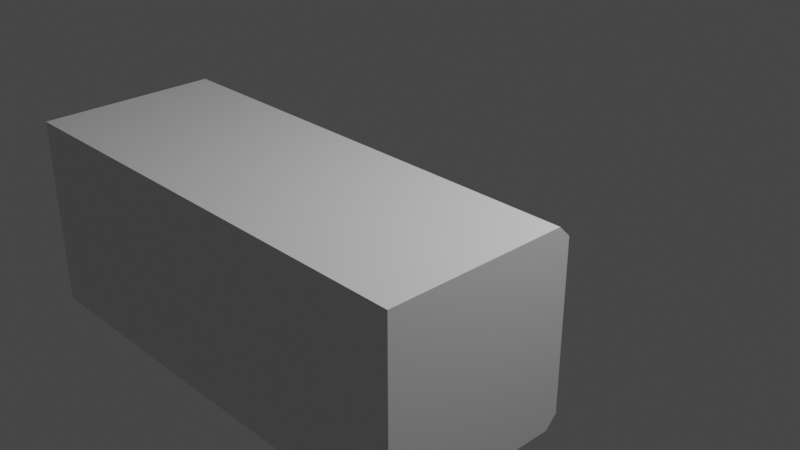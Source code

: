 # Source: Alarm.blend  (saved by Blender 3.6.13; exported with 4.5.12 LTS)
import bpy
from mathutils import Matrix  # noqa: F401  (used for matrix-valued properties, if any)

bpy.ops.wm.read_factory_settings(use_empty=True)
scene = bpy.context.scene
scene.name = 'Scene'

# ---- collections
col_collection = bpy.data.collections.new('Collection'); scene.collection.children.link(col_collection)

# ---- materials (node trees are filled in below, after node groups)
mat_material = bpy.data.materials.new('Material')
mat_material.alpha_threshold = 0.0
mat_material.use_transparent_shadow = False
mat_material.roughness = 0.5
mat_material.line_color = (0.0, 0.0, 0.0, 1.0)

# ---- material node trees
mat_material.use_nodes = True; mat_material.node_tree.nodes.clear()
_N = mat_material.node_tree.nodes; _L = mat_material.node_tree.links
n0 = _N.new('ShaderNodeOutputMaterial'); n0.name = 'Material Output'; n0.location = (300, 300)
n1 = _N.new('ShaderNodeBsdfPrincipled'); n1.name = 'Principled BSDF'; n1.location = (10, 300)
n1.distribution = 'GGX'
n1.subsurface_method = 'RANDOM_WALK_SKIN'
n1.inputs[3].default_value = 1.45
n1.inputs[27].default_value = (0.0, 0.0, 0.0, 1.0)
n1.inputs[28].default_value = 1.0
_L.new(n1.outputs[0], n0.inputs[0])
n0.is_active_output = True

# ---- world
world_world = bpy.data.worlds.new('World'); scene.world = world_world
world_world.use_nodes = True; world_world.node_tree.nodes.clear()
_N = world_world.node_tree.nodes; _L = world_world.node_tree.links
n0 = _N.new('ShaderNodeOutputWorld'); n0.name = 'World Output'; n0.location = (300, 300)
n1 = _N.new('ShaderNodeBackground'); n1.name = 'Background'; n1.location = (10, 300)
n1.inputs[0].default_value = (0.05088, 0.05088, 0.05088, 1.0)
_L.new(n1.outputs[0], n0.inputs[0])
n0.is_active_output = True
world_world.color = (0.05088, 0.05088, 0.05088)
world_world.use_sun_shadow = False
world_world.sun_shadow_jitter_overblur = 0.0

# ---- cameras
cam_camera = bpy.data.cameras.new('Camera')
cam_camera.clip_end = 100.0
cam_camera.ortho_scale = 7.314

# ---- lights
light_light = bpy.data.lights.new('Light', 'POINT')
light_light.transmission_factor = 0.0
light_light.energy = 1000.0
light_light.shadow_soft_size = 0.1
light_light.shadow_maximum_resolution = 0.006
light_light.use_absolute_resolution = True

# ---- meshes
me_cube = bpy.data.meshes.new('Cube')
me_cube.from_pydata([(1.0, -1.0, 1.0), (1.0, -1.0, -1.0), (-1.0, -1.0, 1.0), (-1.0, -1.0, -1.0), (-1.0, 0.0, -1.0), (1.0, 1.0, 0.0), (-1.0, -1.0, 0.0), (1.0, -1.0, 0.0), (-1.0, 1.0, 0.0), (0.0, -1.0, 1.0), (1.0, 0.0, 1.0), (0.0, -1.0, -1.0), (-1.0, 0.0, 1.0), (1.0, 0.0, -1.0), (0.0, 1.0, 0.0), (1.0, 0.0, 0.0), (0.0, 0.0, -1.0), (-1.0, 0.0, 0.0), (0.0, -1.0, 0.0), (0.0, 0.0, 1.0), (-1.0, -0.5, -1.0), (1.0, 1.0, -0.5), (-1.0, -1.0, 0.5), (1.0, -1.0, -0.5), (-1.0, 1.0, -0.5), (-0.5, -1.0, 1.0), (1.0, -0.5, 1.0), (0.5, -1.0, -1.0), (-1.0, 0.5, 1.0), (1.0, 0.5, -1.0), (-1.0, 0.5, -1.0), (1.0, 1.0, 0.5), (-1.0, -1.0, -0.5), (1.0, -1.0, 0.5), (-1.0, 1.0, 0.5), (0.5, -1.0, 1.0), (1.0, 0.5, 1.0), (-0.5, -1.0, -1.0), (-1.0, -0.5, 1.0), (1.0, -0.5, -1.0), (0.5, 1.0, 0.0), (-0.5, 1.0, 0.0), (0.0, 1.0, -0.5), (0.0, 1.0, 0.5), (1.0, -0.5, 0.0), (1.0, 0.5, 0.0), (1.0, 0.0, -0.5), (1.0, 0.0, 0.5), (0.0, -0.5, -1.0), (0.0, 0.5, -1.0), (-0.5, 0.0, -1.0), (0.5, 0.0, -1.0), (-1.0, 0.5, 0.0), (-1.0, -0.5, 0.0), (-1.0, 0.0, -0.5), (-1.0, 0.0, 0.5), (-0.5, -1.0, 0.0), (0.5, -1.0, 0.0), (0.0, -1.0, -0.5), (0.0, -1.0, 0.5), (0.0, -0.5, 1.0), (0.0, 0.5, 1.0), (0.5, 0.0, 1.0), (-0.5, 0.0, 1.0), (-0.5, 0.5, 1.0), (0.5, 0.5, 1.0), (0.5, -0.5, 1.0), (0.5, -1.0, 0.5), (0.5, -1.0, -0.5), (-0.5, -1.0, -0.5), (-1.0, -0.5, 0.5), (-1.0, -0.5, -0.5), (-1.0, 0.5, -0.5), (0.5, 0.5, -1.0), (-0.5, 0.5, -1.0), (-0.5, -0.5, -1.0), (1.0, 0.5, 0.5), (1.0, 0.5, -0.5), (1.0, -0.5, -0.5), (-0.5, 1.0, 0.5), (-0.5, 1.0, -0.5), (0.5, 1.0, -0.5), (0.5, 1.0, 0.5), (1.0, -0.5, 0.5), (0.5, -0.5, -1.0), (-1.0, 0.5, 0.5), (-0.5, -1.0, 0.5), (-0.5, -0.5, 1.0), (-1.0, -0.75, -1.0), (1.0, 1.0, -0.75), (-1.0, -1.0, 0.75), (1.0, -1.0, -0.75), (-1.0, 1.0, -0.75), (-0.75, -1.0, 1.0), (1.0, -0.75, 1.0), (0.75, -1.0, -1.0), (-1.0, 0.75, 1.0), (1.0, 0.75, -1.0), (-1.0, 0.25, -1.0), (1.0, 1.0, 0.25), (-1.0, -1.0, -0.25), (1.0, -1.0, 0.25), (-1.0, 1.0, 0.25), (0.25, -1.0, 1.0), (1.0, 0.25, 1.0), (-0.25, -1.0, -1.0), (-1.0, -0.25, 1.0), (1.0, -0.25, -1.0), (0.75, 1.0, 0.0), (-0.25, 1.0, 0.0), (0.0, 1.0, -0.75), (0.0, 1.0, 0.25), (1.0, -0.75, 0.0), (1.0, 0.25, 0.0), (1.0, 0.0, -0.75), (1.0, 0.0, 0.25), (0.0, -0.75, -1.0), (0.0, 0.25, -1.0), (-0.75, 0.0, -1.0), (0.25, 0.0, -1.0), (-1.0, 0.75, 0.0), (-1.0, -0.25, 0.0), (-1.0, 0.0, -0.75), (-1.0, 0.0, 0.25), (-0.75, -1.0, 0.0), (0.25, -1.0, 0.0), (0.0, -1.0, -0.75), (0.0, -1.0, 0.25), (0.0, -0.75, 1.0), (0.0, 0.25, 1.0), (0.75, 0.0, 1.0), (-0.25, 0.0, 1.0), (-1.0, -0.25, -1.0), (1.0, 1.0, -0.25), (-1.0, -1.0, 0.25), (1.0, -1.0, -0.25), (-1.0, 1.0, -0.25), (-0.25, -1.0, 1.0), (1.0, -0.25, 1.0), (0.25, -1.0, -1.0), (-1.0, 0.25, 1.0), (1.0, 0.25, -1.0), (-1.0, 0.75, -1.0), (1.0, 1.0, 0.75), (-1.0, -1.0, -0.75), (1.0, -1.0, 0.75), (-1.0, 1.0, 0.75), (0.75, -1.0, 1.0), (1.0, 0.75, 1.0), (-0.75, -1.0, -1.0), (-1.0, -0.75, 1.0), (1.0, -0.75, -1.0), (0.25, 1.0, 0.0), (-0.75, 1.0, 0.0), (0.0, 1.0, -0.25), (0.0, 1.0, 0.75), (1.0, -0.25, 0.0), (1.0, 0.75, 0.0), (1.0, 0.0, -0.25), (1.0, 0.0, 0.75), (0.0, -0.25, -1.0), (0.0, 0.75, -1.0), (-0.25, 0.0, -1.0), (0.75, 0.0, -1.0), (-1.0, 0.25, 0.0), (-1.0, -0.75, 0.0), (-1.0, 0.0, -0.25), (-1.0, 0.0, 0.75), (-0.25, -1.0, 0.0), (0.75, -1.0, 0.0), (0.0, -1.0, -0.25), (0.0, -1.0, 0.75), (0.0, -0.25, 1.0), (0.0, 0.75, 1.0), (0.25, 0.0, 1.0), (-0.75, 0.0, 1.0), (-0.5, 0.25, 1.0), (-0.5, 0.75, 1.0), (-0.25, 0.5, 1.0), (-0.75, 0.5, 1.0), (0.5, 0.25, 1.0), (0.5, 0.75, 1.0), (0.75, 0.5, 1.0), (0.25, 0.5, 1.0), (0.5, -0.75, 1.0), (0.5, -0.25, 1.0), (0.75, -0.5, 1.0), (0.25, -0.5, 1.0), (0.25, -1.0, 0.5), (0.75, -1.0, 0.5), (0.5, -1.0, 0.25), (0.5, -1.0, 0.75), (0.25, -1.0, -0.5), (0.75, -1.0, -0.5), (0.5, -1.0, -0.75), (0.5, -1.0, -0.25), (-0.75, -1.0, -0.5), (-0.25, -1.0, -0.5), (-0.5, -1.0, -0.75), (-0.5, -1.0, -0.25), (-1.0, -0.25, 0.5), (-1.0, -0.75, 0.5), (-1.0, -0.5, 0.25), (-1.0, -0.5, 0.75), (-1.0, -0.25, -0.5), (-1.0, -0.75, -0.5), (-1.0, -0.5, -0.75), (-1.0, -0.5, -0.25), (-1.0, 0.75, -0.5), (-1.0, 0.25, -0.5), (-1.0, 0.5, -0.75), (-1.0, 0.5, -0.25), (0.5, 0.25, -1.0), (0.5, 0.75, -1.0), (0.25, 0.5, -1.0), (0.75, 0.5, -1.0), (-0.5, 0.25, -1.0), (-0.5, 0.75, -1.0), (-0.75, 0.5, -1.0), (-0.25, 0.5, -1.0), (-0.5, -0.75, -1.0), (-0.5, -0.25, -1.0), (-0.75, -0.5, -1.0), (-0.25, -0.5, -1.0), (1.0, 0.25, 0.5), (1.0, 0.75, 0.5), (1.0, 0.5, 0.25), (1.0, 0.5, 0.75), (1.0, 0.25, -0.5), (1.0, 0.75, -0.5), (1.0, 0.5, -0.75), (1.0, 0.5, -0.25), (1.0, -0.75, -0.5), (1.0, -0.25, -0.5), (1.0, -0.5, -0.75), (1.0, -0.5, -0.25), (-0.25, 1.0, 0.5), (-0.75, 1.0, 0.5), (-0.5, 1.0, 0.25), (-0.5, 1.0, 0.75), (-0.25, 1.0, -0.5), (-0.75, 1.0, -0.5), (-0.5, 1.0, -0.75), (-0.5, 1.0, -0.25), (0.75, 1.0, -0.5), (0.25, 1.0, -0.5), (0.5, 1.0, -0.75), (0.5, 1.0, -0.25), (0.75, 1.0, 0.5), (0.25, 1.0, 0.5), (0.5, 1.0, 0.25), (0.5, 1.0, 0.75), (1.0, -0.75, 0.5), (1.0, -0.25, 0.5), (1.0, -0.5, 0.25), (1.0, -0.5, 0.75), (0.5, -0.75, -1.0), (0.5, -0.25, -1.0), (0.25, -0.5, -1.0), (0.75, -0.5, -1.0), (-1.0, 0.75, 0.5), (-1.0, 0.25, 0.5), (-1.0, 0.5, 0.25), (-1.0, 0.5, 0.75), (-0.75, -1.0, 0.5), (-0.25, -1.0, 0.5), (-0.5, -1.0, 0.25), (-0.5, -1.0, 0.75), (-0.5, -0.75, 1.0), (-0.5, -0.25, 1.0), (-0.25, -0.5, 1.0), (-0.75, -0.5, 1.0), (-0.75, -0.25, 1.0), (-0.25, -0.25, 1.0), (-0.25, -0.75, 1.0), (-0.25, -1.0, 0.75), (-0.25, -1.0, 0.25), (-0.75, -1.0, 0.25), (-1.0, 0.25, 0.75), (-1.0, 0.25, 0.25), (-1.0, 0.75, 0.25), (0.75, -0.25, -1.0), (0.25, -0.25, -1.0), (0.25, -0.75, -1.0), (1.0, -0.25, 0.75), (1.0, -0.25, 0.25), (1.0, -0.75, 0.25), (0.25, 1.0, 0.75), (0.25, 1.0, 0.25), (0.75, 1.0, 0.25), (0.25, 1.0, -0.25), (0.25, 1.0, -0.75), (0.75, 1.0, -0.75), (-0.75, 1.0, -0.25), (-0.75, 1.0, -0.75), (-0.25, 1.0, -0.75), (-0.75, 1.0, 0.75), (-0.75, 1.0, 0.25), (-0.25, 1.0, 0.25), (1.0, -0.25, -0.25), (1.0, -0.25, -0.75), (1.0, -0.75, -0.75), (1.0, 0.75, -0.25), (1.0, 0.75, -0.75), (1.0, 0.25, -0.75), (1.0, 0.75, 0.75), (1.0, 0.75, 0.25), (1.0, 0.25, 0.25), (-0.25, -0.25, -1.0), (-0.75, -0.25, -1.0), (-0.75, -0.75, -1.0), (-0.25, 0.75, -1.0), (-0.75, 0.75, -1.0), (-0.75, 0.25, -1.0), (0.75, 0.75, -1.0), (0.25, 0.75, -1.0), (0.25, 0.25, -1.0), (-1.0, 0.25, -0.25), (-1.0, 0.25, -0.75), (-1.0, 0.75, -0.75), (-1.0, -0.75, -0.25), (-1.0, -0.75, -0.75), (-1.0, -0.25, -0.75), (-1.0, -0.75, 0.75), (-1.0, -0.75, 0.25), (-1.0, -0.25, 0.25), (-0.25, -1.0, -0.25), (-0.25, -1.0, -0.75), (-0.75, -1.0, -0.75), (0.75, -1.0, -0.25), (0.75, -1.0, -0.75), (0.25, -1.0, -0.75), (0.75, -1.0, 0.75), (0.75, -1.0, 0.25), (0.25, -1.0, 0.25), (0.25, -0.25, 1.0), (0.75, -0.25, 1.0), (0.75, -0.75, 1.0), (0.25, 0.75, 1.0), (0.75, 0.75, 1.0), (0.75, 0.25, 1.0), (-0.75, 0.75, 1.0), (-0.25, 0.75, 1.0), (-0.25, 0.25, 1.0), (-0.75, 0.25, 1.0), (0.25, 0.25, 1.0), (0.25, -0.75, 1.0), (0.25, -1.0, 0.75), (0.25, -1.0, -0.25), (-0.75, -1.0, -0.25), (-1.0, -0.25, 0.75), (-1.0, -0.25, -0.25), (-1.0, 0.75, -0.25), (0.75, 0.25, -1.0), (-0.25, 0.25, -1.0), (-0.25, -0.75, -1.0), (1.0, 0.25, 0.75), (1.0, 0.25, -0.25), (1.0, -0.75, -0.25), (-0.25, 1.0, 0.75), (-0.25, 1.0, -0.25), (0.75, 1.0, -0.25), (0.75, 1.0, 0.75), (1.0, -0.75, 0.75), (0.75, -0.75, -1.0), (-1.0, 0.75, 0.75), (-0.75, -1.0, 0.75), (-0.75, -0.75, 1.0), (-1.0, 0.875, 1.0), (1.0, 1.0, 0.875), (-1.0, 1.0, 0.875), (1.0, 0.875, 1.0), (0.0, 1.0, 0.875), (0.0, 0.875, 1.0), (-0.5, 0.875, 1.0), (0.5, 0.875, 1.0), (-0.5, 1.0, 0.875), (0.5, 1.0, 0.875), (0.375, 1.0, 0.75), (0.125, 1.0, 0.75), (0.25, 1.0, 0.875), (-0.625, 1.0, 0.75), (-0.875, 1.0, 0.75), (-0.75, 1.0, 0.875), (0.0, 1.0, -0.875), (1.0, 1.0, -0.875), (0.25, 0.875, 1.0), (0.375, 0.75, 1.0), (0.125, 0.75, 1.0), (0.75, 0.875, 1.0), (0.875, 0.75, 1.0), (0.625, 0.75, 1.0), (-0.75, 0.875, 1.0), (-0.625, 0.75, 1.0), (-0.875, 0.75, 1.0), (-0.25, 0.875, 1.0), (-0.125, 0.75, 1.0), (-0.375, 0.75, 1.0), (-0.125, 1.0, 0.75), (-0.375, 1.0, 0.75), (-0.25, 1.0, 0.875), (0.875, 1.0, 0.75), (0.625, 1.0, 0.75), (0.75, 1.0, 0.875), (0.625, 1.0, 0.875), (-0.375, 1.0, 0.875), (-0.375, 0.875, 1.0), (-0.125, 0.875, 1.0), (-0.875, 0.875, 1.0), (-0.625, 0.875, 1.0), (0.625, 0.875, 1.0), (0.875, 0.875, 1.0), (0.125, 0.875, 1.0), (0.375, 0.875, 1.0), (1.0, 0.875, -1.0), (-0.875, 1.0, 0.875), (0.125, 1.0, 0.875), (0.375, 1.0, 0.875), (-0.625, 1.0, 0.875), (-0.125, 1.0, 0.875), (0.875, 1.0, 0.875), (-1.0, 1.0, -0.875), (-0.5, 1.0, -0.875), (0.5, 1.0, -0.875), (-1.0, 0.875, -1.0), (0.0, 0.875, -1.0), (0.5, 0.875, -1.0), (-0.5, 0.875, -1.0), (0.375, 1.0, -0.75), (0.125, 1.0, -0.75), (0.25, 1.0, -0.875), (0.875, 1.0, -0.75), (0.625, 1.0, -0.75), (0.75, 1.0, -0.875), (-0.625, 1.0, -0.75), (-0.875, 1.0, -0.75), (-0.75, 1.0, -0.875), (-0.125, 1.0, -0.75), (-0.375, 1.0, -0.75), (-0.25, 1.0, -0.875), (-0.25, 0.875, -1.0), (-0.375, 0.75, -1.0), (-0.125, 0.75, -1.0), (-0.75, 0.875, -1.0), (-0.875, 0.75, -1.0), (-0.625, 0.75, -1.0), (0.75, 0.875, -1.0), (0.625, 0.75, -1.0), (0.875, 0.75, -1.0), (0.25, 0.875, -1.0), (0.125, 0.75, -1.0), (0.375, 0.75, -1.0), (0.375, 0.875, -1.0), (0.125, 0.875, -1.0), (0.875, 0.875, -1.0), (0.625, 0.875, -1.0), (-0.625, 0.875, -1.0), (-0.875, 0.875, -1.0), (-0.125, 0.875, -1.0), (-0.375, 0.875, -1.0), (-0.375, 1.0, -0.875), (-0.125, 1.0, -0.875), (-0.875, 1.0, -0.875), (-0.625, 1.0, -0.875), (0.625, 1.0, -0.875), (0.875, 1.0, -0.875), (0.125, 1.0, -0.875), (0.375, 1.0, -0.875), (-1.0, 0.875, 1.0), (1.0, 1.0, 0.875), (-1.0, 1.0, 0.875), (1.0, 0.875, 1.0), (0.0, 1.0, 0.875), (0.0, 0.875, 1.0), (-0.5, 0.875, 1.0), (0.5, 0.875, 1.0), (-0.5, 1.0, 0.875), (0.5, 1.0, 0.875), (0.25, 1.0, 0.875), (-0.75, 1.0, 0.875), (0.25, 0.875, 1.0), (0.75, 0.875, 1.0), (-0.75, 0.875, 1.0), (-0.25, 0.875, 1.0), (-0.25, 1.0, 0.875), (0.75, 1.0, 0.875), (0.625, 1.0, 0.875), (-0.375, 1.0, 0.875), (-0.375, 0.875, 1.0), (-0.125, 0.875, 1.0), (-0.875, 0.875, 1.0), (-0.625, 0.875, 1.0), (0.625, 0.875, 1.0), (0.875, 0.875, 1.0), (0.125, 0.875, 1.0), (0.375, 0.875, 1.0), (-0.875, 1.0, 0.875), (0.125, 1.0, 0.875), (0.375, 1.0, 0.875), (-0.625, 1.0, 0.875), (-0.125, 1.0, 0.875), (0.875, 1.0, 0.875), (0.875, 1.0, -0.5), (0.875, 1.0, -0.25), (0.875, 1.0, 0.0), (0.875, 1.0, 0.25), (0.875, 1.0, 0.5), (0.875, 1.0, 0.75), (-0.875, 1.0, -0.5), (-0.875, 1.0, -0.25), (-0.875, 1.0, 0.0), (-0.875, 1.0, 0.25), (-0.875, 1.0, 0.5), (-0.875, 1.0, 0.75), (-0.3125, 0.875, 1.0), (-0.4375, 0.875, 1.0), (-0.0625, 0.875, 1.0), (-0.1875, 0.875, 1.0), (-0.8125, 0.875, 1.0), (-0.9375, 0.875, 1.0), (-0.5625, 0.875, 1.0), (-0.6875, 0.875, 1.0), (0.6875, 0.875, 1.0), (0.5625, 0.875, 1.0), (0.9375, 0.875, 1.0), (0.8125, 0.875, 1.0), (0.1875, 0.875, 1.0), (0.0625, 0.875, 1.0), (0.4375, 0.875, 1.0), (0.3125, 0.875, 1.0), (0.3125, 0.875, -1.0), (0.4375, 0.875, -1.0), (0.0625, 0.875, -1.0), (0.1875, 0.875, -1.0), (0.8125, 0.875, -1.0), (0.9375, 0.875, -1.0), (0.5625, 0.875, -1.0), (0.6875, 0.875, -1.0), (-0.6875, 0.875, -1.0), (-0.5625, 0.875, -1.0), (-0.9375, 0.875, -1.0), (-0.8125, 0.875, -1.0), (-0.1875, 0.875, -1.0), (-0.0625, 0.875, -1.0), (-0.4375, 0.875, -1.0), (-0.3125, 0.875, -1.0), (-0.3125, 0.875, 1.0), (-0.4375, 0.875, 1.0), (-0.0625, 0.875, 1.0), (-0.1875, 0.875, 1.0), (-0.8125, 0.875, 1.0), (-0.9375, 0.875, 1.0), (-0.5625, 0.875, 1.0), (-0.6875, 0.875, 1.0), (0.6875, 0.875, 1.0), (0.5625, 0.875, 1.0), (0.9375, 0.875, 1.0), (0.8125, 0.875, 1.0), (0.1875, 0.875, 1.0), (0.0625, 0.875, 1.0), (0.4375, 0.875, 1.0), (0.3125, 0.875, 1.0)], [], [(367, 150, 2, 93), (366, 93, 2, 90), (146, 34, 260, 365), (364, 151, 1, 95), (363, 94, 0, 145), (503, 504, 5, 133), (360, 109, 14, 154), (358, 112, 7, 135), (357, 113, 15, 158), (356, 104, 10, 159), (355, 116, 11, 105), (354, 117, 16, 162), (353, 141, 13, 163), (352, 120, 8, 136), (351, 121, 17, 166), (350, 106, 12, 167), (349, 124, 6, 100), (348, 125, 18, 170), (347, 103, 9, 171), (346, 128, 9, 103), (345, 129, 19, 174), (344, 140, 12, 175), (343, 176, 63, 131), (342, 397, 177), (341, 394, 96), (340, 180, 62, 130), (339, 391, 181), (338, 388, 173), (337, 184, 35, 147), (336, 185, 66, 186), (335, 172, 60, 187), (334, 188, 59, 127), (333, 189, 67, 190), (332, 147, 35, 191), (331, 192, 58, 126), (330, 193, 68, 194), (329, 169, 57, 195), (328, 196, 32, 144), (327, 197, 69, 198), (326, 168, 56, 199), (325, 200, 55, 123), (324, 201, 70, 202), (323, 150, 38, 203), (322, 204, 54, 122), (321, 205, 71, 206), (320, 165, 53, 207), (319, 208, 24, 92), (318, 209, 72, 210), (317, 164, 52, 211), (316, 212, 51, 119), (315, 451, 213, 73, 214), (314, 448, 97, 29, 215), (313, 216, 50, 118), (312, 445, 217, 74, 218), (311, 442, 161, 49, 219), (310, 220, 37, 149), (309, 221, 75, 222), (308, 160, 48, 223), (307, 224, 47, 115), (306, 225, 76, 226), (182, 339, 181, 65), (304, 228, 46, 114), (303, 229, 77, 230), (302, 157, 45, 231), (301, 232, 23, 91), (300, 233, 78, 234), (299, 156, 44, 235), (298, 236, 43, 111), (297, 237, 79, 238), (295, 240, 42, 110, 437), (294, 241, 80, 242, 434), (293, 153, 41, 243), (431, 502, 21, 89), (291, 245, 81, 246, 428), (290, 152, 40, 247), (505, 506, 31, 99), (288, 249, 82, 250), (286, 252, 33, 101), (285, 253, 83, 254), (284, 138, 26, 255), (283, 256, 27, 139), (282, 257, 84, 258), (281, 107, 39, 259), (280, 260, 34, 102), (279, 261, 85, 262), (278, 140, 28, 263), (277, 264, 22, 134), (276, 265, 86, 266), (275, 137, 25, 267), (274, 268, 25, 137), (273, 269, 87, 270), (272, 106, 38, 271), (269, 272, 271, 87), (63, 175, 272, 269), (175, 12, 106, 272), (172, 273, 270, 60), (19, 131, 273, 172), (131, 63, 269, 273), (128, 274, 137, 9), (60, 270, 274, 128), (270, 87, 268, 274), (265, 275, 267, 86), (59, 171, 275, 265), (171, 9, 137, 275), (168, 276, 266, 56), (18, 127, 276, 168), (127, 59, 265, 276), (124, 277, 134, 6), (56, 266, 277, 124), (266, 86, 264, 277), (261, 278, 263, 85), (55, 167, 278, 261), (167, 12, 140, 278), (164, 279, 262, 52), (17, 123, 279, 164), (123, 55, 261, 279), (120, 280, 102, 8), (52, 262, 280, 120), (262, 85, 260, 280), (257, 281, 259, 84), (51, 163, 281, 257), (163, 13, 107, 281), (160, 282, 258, 48), (16, 119, 282, 160), (119, 51, 257, 282), (116, 283, 139, 11), (48, 258, 283, 116), (258, 84, 256, 283), (253, 284, 255, 83), (47, 159, 284, 253), (159, 10, 138, 284), (156, 285, 254, 44), (15, 115, 285, 156), (115, 47, 253, 285), (112, 286, 101, 7), (44, 254, 286, 112), (254, 83, 252, 286), (287, 378, 251), (155, 379, 287), (152, 288, 250, 40), (14, 111, 288, 152), (111, 43, 249, 288), (504, 505, 99, 5), (40, 250, 289, 108), (250, 82, 248, 289), (245, 290, 247, 81), (42, 154, 290, 245), (154, 14, 152, 290), (467, 428, 246, 423), (466, 429, 291, 430), (110, 42, 245, 291, 429), (465, 431, 89, 385), (464, 432, 292, 433), (246, 81, 244, 292, 432), (241, 293, 243, 80), (508, 509, 293, 241), (509, 510, 153, 293), (463, 434, 242, 422), (462, 435, 294, 436), (435, 508, 241, 294), (461, 437, 110, 384), (460, 438, 295, 439), (242, 80, 240, 295, 438), (296, 381, 239), (382, 296, 513), (153, 297, 238, 41), (510, 511, 297, 153), (511, 512, 237, 297), (109, 298, 111, 14), (41, 238, 298, 109), (238, 79, 236, 298), (233, 299, 235, 78), (46, 158, 299, 233), (158, 15, 156, 299), (107, 300, 234, 39), (13, 114, 300, 107), (114, 46, 233, 300), (151, 301, 91, 1), (39, 234, 301, 151), (234, 78, 232, 301), (229, 302, 231, 77), (21, 133, 302, 229), (133, 5, 157, 302), (97, 303, 230, 29), (89, 21, 229, 303), (141, 304, 114, 13), (29, 230, 304, 141), (230, 77, 228, 304), (225, 305, 227, 76), (43, 155, 287, 249), (305, 225, 31, 143), (157, 306, 226, 45), (5, 99, 306, 157), (99, 31, 225, 306), (113, 307, 115, 15), (45, 226, 307, 113), (226, 76, 224, 307), (221, 308, 223, 75), (50, 162, 308, 221), (162, 16, 160, 308), (132, 309, 222, 20), (4, 118, 309, 132), (118, 50, 221, 309), (88, 310, 149, 3), (20, 222, 310, 88), (222, 75, 220, 310), (217, 441, 311, 219, 74), (142, 444, 312, 218, 30), (98, 313, 118, 4), (30, 218, 313, 98), (218, 74, 216, 313), (213, 447, 314, 215, 73), (452, 530, 449), (161, 450, 315, 214, 49), (440, 545, 459), (117, 316, 119, 16), (49, 214, 316, 117), (214, 73, 212, 316), (209, 317, 211, 72), (54, 166, 317, 209), (166, 17, 164, 317), (98, 318, 210, 30), (4, 122, 318, 98), (122, 54, 209, 318), (30, 210, 319, 142), (210, 72, 208, 319), (205, 320, 207, 71), (32, 100, 320, 205), (100, 6, 165, 320), (88, 321, 206, 20), (3, 144, 321, 88), (144, 32, 205, 321), (132, 322, 122, 4), (20, 206, 322, 132), (206, 71, 204, 322), (201, 323, 203, 70), (22, 90, 323, 201), (90, 2, 150, 323), (165, 324, 202, 53), (6, 134, 324, 165), (134, 22, 201, 324), (121, 325, 123, 17), (53, 202, 325, 121), (202, 70, 200, 325), (197, 326, 199, 69), (58, 170, 326, 197), (170, 18, 168, 326), (105, 327, 198, 37), (11, 126, 327, 105), (126, 58, 197, 327), (149, 328, 144, 3), (37, 198, 328, 149), (198, 69, 196, 328), (193, 329, 195, 68), (23, 135, 329, 193), (135, 7, 169, 329), (95, 330, 194, 27), (1, 91, 330, 95), (91, 23, 193, 330), (139, 331, 126, 11), (27, 194, 331, 139), (194, 68, 192, 331), (189, 332, 191, 67), (33, 145, 332, 189), (145, 0, 147, 332), (169, 333, 190, 57), (7, 101, 333, 169), (101, 33, 189, 333), (125, 334, 127, 18), (57, 190, 334, 125), (190, 67, 188, 334), (185, 335, 187, 66), (62, 174, 335, 185), (174, 19, 172, 335), (138, 336, 186, 26), (10, 130, 336, 138), (130, 62, 185, 336), (94, 337, 147, 0), (26, 186, 337, 94), (186, 66, 184, 337), (181, 387, 338), (413, 529, 386), (412, 527, 373), (148, 390, 339), (411, 525, 389), (410, 523, 375), (104, 340, 130, 10), (36, 182, 340, 104), (182, 65, 180, 340), (177, 393, 341), (409, 521, 392), (408, 519, 368), (173, 396, 342), (407, 517, 395), (406, 515, 374), (129, 343, 131, 19), (61, 178, 343, 129), (178, 64, 176, 343), (176, 344, 175, 63), (64, 179, 344, 176), (179, 28, 140, 344), (180, 345, 174, 62), (65, 183, 345, 180), (183, 61, 129, 345), (184, 346, 103, 35), (66, 187, 346, 184), (187, 60, 128, 346), (188, 347, 171, 59), (67, 191, 347, 188), (191, 35, 103, 347), (192, 348, 170, 58), (68, 195, 348, 192), (195, 57, 125, 348), (196, 349, 100, 32), (69, 199, 349, 196), (199, 56, 124, 349), (200, 350, 167, 55), (70, 203, 350, 200), (203, 38, 106, 350), (204, 351, 166, 54), (71, 207, 351, 204), (207, 53, 121, 351), (208, 352, 136, 24), (72, 211, 352, 208), (211, 52, 120, 352), (212, 353, 163, 51), (73, 215, 353, 212), (215, 29, 141, 353), (216, 354, 162, 50), (74, 219, 354, 216), (219, 49, 117, 354), (220, 355, 105, 37), (75, 223, 355, 220), (223, 48, 116, 355), (224, 356, 159, 47), (76, 227, 356, 224), (227, 36, 104, 356), (228, 357, 158, 46), (77, 231, 357, 228), (231, 45, 113, 357), (232, 358, 135, 23), (78, 235, 358, 232), (235, 44, 112, 358), (359, 398, 155), (239, 399, 359), (240, 360, 154, 42), (80, 243, 360, 240), (243, 41, 109, 360), (502, 503, 133, 21), (81, 247, 361, 244), (247, 40, 108, 361), (401, 143, 507), (251, 402, 362), (252, 363, 145, 33), (83, 255, 363, 252), (255, 26, 94, 363), (256, 364, 95, 27), (84, 259, 364, 256), (259, 39, 151, 364), (237, 296, 239, 79), (85, 263, 365, 260), (148, 305, 143, 369, 371), (264, 366, 90, 22), (86, 267, 366, 264), (267, 25, 93, 366), (268, 367, 93, 25), (87, 271, 367, 268), (271, 38, 150, 367), (402, 404, 403, 362), (251, 377, 404, 402), (399, 405, 400, 359), (239, 376, 405, 399), (395, 514, 406), (373, 516, 407), (392, 518, 408), (374, 520, 409), (389, 522, 410), (371, 524, 411), (386, 526, 412), (375, 528, 413), (506, 507, 143, 31), (236, 359, 155, 43), (82, 251, 362, 248), (382, 415, 383, 296), (146, 370, 415, 382), (379, 416, 380, 287), (155, 372, 416, 379), (378, 417, 377, 251), (287, 380, 417, 378), (381, 418, 376, 239), (296, 383, 418, 381), (398, 419, 372, 155), (359, 400, 419, 398), (401, 420, 369, 143), (362, 403, 420, 401), (512, 513, 296, 237), (79, 239, 359, 236), (249, 287, 251, 82), (96, 368, 370, 146, 365), (65, 181, 338, 183), (178, 342, 177, 64), (64, 177, 341, 179), (183, 338, 173, 61), (61, 173, 342, 178), (36, 148, 339, 182), (36, 227, 305, 148), (179, 341, 96, 28), (28, 96, 365, 263), (446, 534, 454), (427, 539, 456), (142, 424, 540, 457, 444), (312, 443, 538, 456, 445), (464, 455, 536, 426, 423), (465, 454, 534, 446, 433), (161, 425, 532, 453, 450), (425, 543, 458), (457, 540, 424), (311, 440, 542, 458, 442), (454, 535, 414), (217, 427, 544, 459, 441), (426, 536, 455), (92, 421, 424, 142, 319), (303, 97, 414, 385, 89), (422, 242, 438, 460), (439, 295, 437, 461), (421, 92, 435, 462), (436, 294, 434, 463), (453, 532, 425), (423, 246, 432, 464), (433, 292, 431, 465), (384, 110, 429, 466), (430, 291, 428, 467), (453, 533, 449), (447, 455, 537, 446, 314), (444, 457, 541, 443, 312), (441, 459, 545, 440, 311), (426, 531, 452), (446, 537, 455), (443, 541, 457), (459, 544, 427), (445, 456, 539, 427, 217), (451, 452, 531, 426, 213), (442, 458, 543, 425, 161), (458, 542, 440), (385, 414, 535, 454, 465), (430, 449, 533, 453, 466), (315, 449, 530, 452, 451), (489, 548, 473), (495, 560, 475), (492, 554, 481), (491, 552, 474), (490, 550, 482), (481, 557, 493), (494, 558, 480), (488, 546, 483), (474, 547, 488), (473, 559, 494), (480, 561, 495), (475, 555, 492), (483, 549, 489), (468, 551, 490), (482, 553, 491), (493, 556, 471), (248, 362, 507, 506), (289, 248, 506, 505), (108, 289, 505, 504), (361, 108, 504, 503), (244, 361, 503, 502), (292, 244, 502, 431), (362, 401, 507), (34, 146, 513, 512), (102, 34, 512, 511), (8, 102, 511, 510), (136, 8, 510, 509), (24, 136, 509, 508), (92, 24, 508, 435), (146, 382, 513), (456, 538, 443), (487, 488, 483, 484), (484, 483, 489, 500), (496, 490, 482, 479), (479, 482, 491, 499), (486, 492, 481, 485), (485, 481, 493, 501), (497, 494, 480, 478), (478, 480, 495, 498), (498, 495, 475, 477), (477, 475, 492, 486), (499, 491, 474, 476), (476, 474, 488, 487), (500, 489, 473, 472), (472, 473, 494, 497), (501, 493, 471, 469), (470, 468, 490, 496), (467, 452, 449, 430), (450, 453, 449, 315), (433, 446, 455, 464), (314, 446, 454, 448), (436, 443, 457, 462), (463, 456, 443, 436), (439, 440, 459, 460), (461, 458, 440, 439), (422, 427, 456, 463), (460, 459, 427, 422), (423, 426, 452, 467), (213, 426, 455, 447), (384, 425, 458, 461), (466, 453, 425, 384), (462, 457, 424, 421), (448, 454, 414, 97), (396, 407, 395, 342), (342, 395, 406, 397), (393, 409, 392, 341), (341, 392, 408, 394), (390, 411, 389, 339), (339, 389, 410, 391), (387, 413, 386, 338), (338, 386, 412, 388), (391, 410, 375, 181), (181, 375, 413, 387), (397, 406, 374, 177), (177, 374, 409, 393), (388, 412, 373, 173), (173, 373, 407, 396), (148, 371, 411, 390), (394, 408, 368, 96)])
_uv = me_cube.uv_layers.new(name='UVMap')
_uv.uv.foreach_set('vector', [0.8438, 0.7188, 0.875, 0.7188, 0.875, 0.75, 0.8438, 0.75, 0.5938, 0.9688, 0.625, 0.9688, 0.625, 1.0, 0.5938, 1.0, 0.5938, 0.25, 0.5625, 0.25, 0.5625, 0.2188, 0.5938, 0.2188, 0.3438, 0.7188, 0.375, 0.7188, 0.375, 0.75, 0.3438, 0.75, 0.5938, 0.7188, 0.625, 0.7188, 0.625, 0.75, 0.5938, 0.75, 0.4688, 0.4844, 0.5, 0.4844, 0.5, 0.5, 0.4688, 0.5, 0.4688, 0.3438, 0.5, 0.3438, 0.5, 0.375, 0.4688, 0.375, 0.4688, 0.7188, 0.5, 0.7188, 0.5, 0.75, 0.4688, 0.75, 0.4688, 0.5938, 0.5, 0.5938, 0.5, 0.625, 0.4688, 0.625, 0.5938, 0.5938, 0.625, 0.5938, 0.625, 0.625, 0.5938, 0.625, 0.2188, 0.7188, 0.25, 0.7188, 0.25, 0.75, 0.2188, 0.75, 0.2188, 0.5938, 0.25, 0.5938, 0.25, 0.625, 0.2188, 0.625, 0.3438, 0.5938, 0.375, 0.5938, 0.375, 0.625, 0.3438, 0.625, 0.4688, 0.2188, 0.5, 0.2188, 0.5, 0.25, 0.4688, 0.25, 0.4688, 0.09375, 0.5, 0.09375, 0.5, 0.125, 0.4688, 0.125, 0.5938, 0.09375, 0.625, 0.09375, 0.625, 0.125, 0.5938, 0.125, 0.4688, 0.9688, 0.5, 0.9688, 0.5, 1.0, 0.4688, 1.0, 0.4688, 0.8438, 0.5, 0.8438, 0.5, 0.875, 0.4688, 0.875, 0.5938, 0.8438, 0.625, 0.8438, 0.625, 0.875, 0.5938, 0.875, 0.7188, 0.7188, 0.75, 0.7188, 0.75, 0.75, 0.7188, 0.75, 0.7188, 0.5938, 0.75, 0.5938, 0.75, 0.625, 0.7188, 0.625, 0.8438, 0.5938, 0.875, 0.5938, 0.875, 0.625, 0.8438, 0.625, 0.7812, 0.5938, 0.8125, 0.5938, 0.8125, 0.625, 0.7812, 0.625, 0.7812, 0.5312, 0.7969, 0.5312, 0.8125, 0.5312, 0.8438, 0.5312, 0.8594, 0.5312, 0.875, 0.5312, 0.6562, 0.5938, 0.6875, 0.5938, 0.6875, 0.625, 0.6562, 0.625, 0.6562, 0.5312, 0.6719, 0.5312, 0.6875, 0.5312, 0.7188, 0.5312, 0.7344, 0.5312, 0.75, 0.5312, 0.6562, 0.7188, 0.6875, 0.7188, 0.6875, 0.75, 0.6562, 0.75, 0.6562, 0.6562, 0.6875, 0.6562, 0.6875, 0.6875, 0.6562, 0.6875, 0.7188, 0.6562, 0.75, 0.6562, 0.75, 0.6875, 0.7188, 0.6875, 0.5312, 0.8438, 0.5625, 0.8438, 0.5625, 0.875, 0.5312, 0.875, 0.5312, 0.7812, 0.5625, 0.7812, 0.5625, 0.8125, 0.5312, 0.8125, 0.5938, 0.7812, 0.625, 0.7812, 0.625, 0.8125, 0.5938, 0.8125, 0.4062, 0.8438, 0.4375, 0.8438, 0.4375, 0.875, 0.4062, 0.875, 0.4062, 0.7812, 0.4375, 0.7812, 0.4375, 0.8125, 0.4062, 0.8125, 0.4688, 0.7812, 0.5, 0.7812, 0.5, 0.8125, 0.4688, 0.8125, 0.4062, 0.9688, 0.4375, 0.9688, 0.4375, 1.0, 0.4062, 1.0, 0.4062, 0.9062, 0.4375, 0.9062, 0.4375, 0.9375, 0.4062, 0.9375, 0.4688, 0.9062, 0.5, 0.9062, 0.5, 0.9375, 0.4688, 0.9375, 0.5312, 0.09375, 0.5625, 0.09375, 0.5625, 0.125, 0.5312, 0.125, 0.5312, 0.03125, 0.5625, 0.03125, 0.5625, 0.0625, 0.5312, 0.0625, 0.5938, 0.03125, 0.625, 0.03125, 0.625, 0.0625, 0.5938, 0.0625, 0.4062, 0.09375, 0.4375, 0.09375, 0.4375, 0.125, 0.4062, 0.125, 0.4062, 0.03125, 0.4375, 0.03125, 0.4375, 0.0625, 0.4062, 0.0625, 0.4688, 0.03125, 0.5, 0.03125, 0.5, 0.0625, 0.4688, 0.0625, 0.4062, 0.2188, 0.4375, 0.2188, 0.4375, 0.25, 0.4062, 0.25, 0.4062, 0.1562, 0.4375, 0.1562, 0.4375, 0.1875, 0.4062, 0.1875, 0.4688, 0.1562, 0.5, 0.1562, 0.5, 0.1875, 0.4688, 0.1875, 0.2812, 0.5938, 0.3125, 0.5938, 0.3125, 0.625, 0.2812, 0.625, 0.2812, 0.5312, 0.2969, 0.5312, 0.3125, 0.5312, 0.3125, 0.5625, 0.2812, 0.5625, 0.3438, 0.5312, 0.3594, 0.5312, 0.375, 0.5312, 0.375, 0.5625, 0.3438, 0.5625, 0.1562, 0.5938, 0.1875, 0.5938, 0.1875, 0.625, 0.1562, 0.625, 0.1562, 0.5312, 0.1719, 0.5312, 0.1875, 0.5312, 0.1875, 0.5625, 0.1562, 0.5625, 0.2188, 0.5312, 0.2344, 0.5312, 0.25, 0.5312, 0.25, 0.5625, 0.2188, 0.5625, 0.1562, 0.7188, 0.1875, 0.7188, 0.1875, 0.75, 0.1562, 0.75, 0.1562, 0.6562, 0.1875, 0.6562, 0.1875, 0.6875, 0.1562, 0.6875, 0.2188, 0.6562, 0.25, 0.6562, 0.25, 0.6875, 0.2188, 0.6875, 0.5312, 0.5938, 0.5625, 0.5938, 0.5625, 0.625, 0.5312, 0.625, 0.5312, 0.5312, 0.5625, 0.5312, 0.5625, 0.5625, 0.5312, 0.5625, 0.6562, 0.5625, 0.6562, 0.5312, 0.6875, 0.5312, 0.6875, 0.5625, 0.4062, 0.5938, 0.4375, 0.5938, 0.4375, 0.625, 0.4062, 0.625, 0.4062, 0.5312, 0.4375, 0.5312, 0.4375, 0.5625, 0.4062, 0.5625, 0.4688, 0.5312, 0.5, 0.5312, 0.5, 0.5625, 0.4688, 0.5625, 0.4062, 0.7188, 0.4375, 0.7188, 0.4375, 0.75, 0.4062, 0.75, 0.4062, 0.6562, 0.4375, 0.6562, 0.4375, 0.6875, 0.4062, 0.6875, 0.4688, 0.6562, 0.5, 0.6562, 0.5, 0.6875, 0.4688, 0.6875, 0.5312, 0.3438, 0.5625, 0.3438, 0.5625, 0.375, 0.5312, 0.375, 0.5312, 0.2812, 0.5625, 0.2812, 0.5625, 0.3125, 0.5312, 0.3125, 0.4062, 0.3438, 0.4375, 0.3438, 0.4375, 0.375, 0.4062, 0.375, 0.4062, 0.3594, 0.4062, 0.2812, 0.4375, 0.2812, 0.4375, 0.3125, 0.4062, 0.3125, 0.4062, 0.2969, 0.4688, 0.2812, 0.5, 0.2812, 0.5, 0.3125, 0.4688, 0.3125, 0.4062, 0.4844, 0.4375, 0.4844, 0.4375, 0.5, 0.4062, 0.5, 0.4062, 0.4062, 0.4375, 0.4062, 0.4375, 0.4375, 0.4062, 0.4375, 0.4062, 0.4219, 0.4688, 0.4062, 0.5, 0.4062, 0.5, 0.4375, 0.4688, 0.4375, 0.5312, 0.4844, 0.5625, 0.4844, 0.5625, 0.5, 0.5312, 0.5, 0.5312, 0.4062, 0.5625, 0.4062, 0.5625, 0.4375, 0.5312, 0.4375, 0.5312, 0.7188, 0.5625, 0.7188, 0.5625, 0.75, 0.5312, 0.75, 0.5312, 0.6562, 0.5625, 0.6562, 0.5625, 0.6875, 0.5312, 0.6875, 0.5938, 0.6562, 0.625, 0.6562, 0.625, 0.6875, 0.5938, 0.6875, 0.2812, 0.7188, 0.3125, 0.7188, 0.3125, 0.75, 0.2812, 0.75, 0.2812, 0.6562, 0.3125, 0.6562, 0.3125, 0.6875, 0.2812, 0.6875, 0.3438, 0.6562, 0.375, 0.6562, 0.375, 0.6875, 0.3438, 0.6875, 0.5312, 0.2188, 0.5625, 0.2188, 0.5625, 0.25, 0.5312, 0.25, 0.5312, 0.1562, 0.5625, 0.1562, 0.5625, 0.1875, 0.5312, 0.1875, 0.5938, 0.1562, 0.625, 0.1562, 0.625, 0.1875, 0.5938, 0.1875, 0.5312, 0.9688, 0.5625, 0.9688, 0.5625, 1.0, 0.5312, 1.0, 0.5312, 0.9062, 0.5625, 0.9062, 0.5625, 0.9375, 0.5312, 0.9375, 0.5938, 0.9062, 0.625, 0.9062, 0.625, 0.9375, 0.5938, 0.9375, 0.7812, 0.7188, 0.8125, 0.7188, 0.8125, 0.75, 0.7812, 0.75, 0.7812, 0.6562, 0.8125, 0.6562, 0.8125, 0.6875, 0.7812, 0.6875, 0.8438, 0.6562, 0.875, 0.6562, 0.875, 0.6875, 0.8438, 0.6875, 0.8125, 0.6562, 0.8438, 0.6562, 0.8438, 0.6875, 0.8125, 0.6875, 0.8125, 0.625, 0.8438, 0.625, 0.8438, 0.6562, 0.8125, 0.6562, 0.8438, 0.625, 0.875, 0.625, 0.875, 0.6562, 0.8438, 0.6562, 0.75, 0.6562, 0.7812, 0.6562, 0.7812, 0.6875, 0.75, 0.6875, 0.75, 0.625, 0.7812, 0.625, 0.7812, 0.6562, 0.75, 0.6562, 0.7812, 0.625, 0.8125, 0.625, 0.8125, 0.6562, 0.7812, 0.6562, 0.75, 0.7188, 0.7812, 0.7188, 0.7812, 0.75, 0.75, 0.75, 0.75, 0.6875, 0.7812, 0.6875, 0.7812, 0.7188, 0.75, 0.7188, 0.7812, 0.6875, 0.8125, 0.6875, 0.8125, 0.7188, 0.7812, 0.7188, 0.5625, 0.9062, 0.5938, 0.9062, 0.5938, 0.9375, 0.5625, 0.9375, 0.5625, 0.875, 0.5938, 0.875, 0.5938, 0.9062, 0.5625, 0.9062, 0.5938, 0.875, 0.625, 0.875, 0.625, 0.9062, 0.5938, 0.9062, 0.5, 0.9062, 0.5312, 0.9062, 0.5312, 0.9375, 0.5, 0.9375, 0.5, 0.875, 0.5312, 0.875, 0.5312, 0.9062, 0.5, 0.9062, 0.5312, 0.875, 0.5625, 0.875, 0.5625, 0.9062, 0.5312, 0.9062, 0.5, 0.9688, 0.5312, 0.9688, 0.5312, 1.0, 0.5, 1.0, 0.5, 0.9375, 0.5312, 0.9375, 0.5312, 0.9688, 0.5, 0.9688, 0.5312, 0.9375, 0.5625, 0.9375, 0.5625, 0.9688, 0.5312, 0.9688, 0.5625, 0.1562, 0.5938, 0.1562, 0.5938, 0.1875, 0.5625, 0.1875, 0.5625, 0.125, 0.5938, 0.125, 0.5938, 0.1562, 0.5625, 0.1562, 0.5938, 0.125, 0.625, 0.125, 0.625, 0.1562, 0.5938, 0.1562, 0.5, 0.1562, 0.5312, 0.1562, 0.5312, 0.1875, 0.5, 0.1875, 0.5, 0.125, 0.5312, 0.125, 0.5312, 0.1562, 0.5, 0.1562, 0.5312, 0.125, 0.5625, 0.125, 0.5625, 0.1562, 0.5312, 0.1562, 0.5, 0.2188, 0.5312, 0.2188, 0.5312, 0.25, 0.5, 0.25, 0.5, 0.1875, 0.5312, 0.1875, 0.5312, 0.2188, 0.5, 0.2188, 0.5312, 0.1875, 0.5625, 0.1875, 0.5625, 0.2188, 0.5312, 0.2188, 0.3125, 0.6562, 0.3438, 0.6562, 0.3438, 0.6875, 0.3125, 0.6875, 0.3125, 0.625, 0.3438, 0.625, 0.3438, 0.6562, 0.3125, 0.6562, 0.3438, 0.625, 0.375, 0.625, 0.375, 0.6562, 0.3438, 0.6562, 0.25, 0.6562, 0.2812, 0.6562, 0.2812, 0.6875, 0.25, 0.6875, 0.25, 0.625, 0.2812, 0.625, 0.2812, 0.6562, 0.25, 0.6562, 0.2812, 0.625, 0.3125, 0.625, 0.3125, 0.6562, 0.2812, 0.6562, 0.25, 0.7188, 0.2812, 0.7188, 0.2812, 0.75, 0.25, 0.75, 0.25, 0.6875, 0.2812, 0.6875, 0.2812, 0.7188, 0.25, 0.7188, 0.2812, 0.6875, 0.3125, 0.6875, 0.3125, 0.7188, 0.2812, 0.7188, 0.5625, 0.6562, 0.5938, 0.6562, 0.5938, 0.6875, 0.5625, 0.6875, 0.5625, 0.625, 0.5938, 0.625, 0.5938, 0.6562, 0.5625, 0.6562, 0.5938, 0.625, 0.625, 0.625, 0.625, 0.6562, 0.5938, 0.6562, 0.5, 0.6562, 0.5312, 0.6562, 0.5312, 0.6875, 0.5, 0.6875, 0.5, 0.625, 0.5312, 0.625, 0.5312, 0.6562, 0.5, 0.6562, 0.5312, 0.625, 0.5625, 0.625, 0.5625, 0.6562, 0.5312, 0.6562, 0.5, 0.7188, 0.5312, 0.7188, 0.5312, 0.75, 0.5, 0.75, 0.5, 0.6875, 0.5312, 0.6875, 0.5312, 0.7188, 0.5, 0.7188, 0.5312, 0.6875, 0.5625, 0.6875, 0.5625, 0.7188, 0.5312, 0.7188, 0.5938, 0.4062, 0.5938, 0.4219, 0.5938, 0.4375, 0.5938, 0.375, 0.5938, 0.3906, 0.5938, 0.4062, 0.5, 0.4062, 0.5312, 0.4062, 0.5312, 0.4375, 0.5, 0.4375, 0.5, 0.375, 0.5312, 0.375, 0.5312, 0.4062, 0.5, 0.4062, 0.5312, 0.375, 0.5625, 0.375, 0.5625, 0.4062, 0.5312, 0.4062, 0.5, 0.4844, 0.5312, 0.4844, 0.5312, 0.5, 0.5, 0.5, 0.5, 0.4375, 0.5312, 0.4375, 0.5312, 0.4688, 0.5, 0.4688, 0.5312, 0.4375, 0.5625, 0.4375, 0.5625, 0.4688, 0.5312, 0.4688, 0.4375, 0.4062, 0.4688, 0.4062, 0.4688, 0.4375, 0.4375, 0.4375, 0.4375, 0.375, 0.4688, 0.375, 0.4688, 0.4062, 0.4375, 0.4062, 0.4688, 0.375, 0.5, 0.375, 0.5, 0.4062, 0.4688, 0.4062, 0.3906, 0.4219, 0.4062, 0.4219, 0.4062, 0.4375, 0.3906, 0.4375, 0.3906, 0.3906, 0.4062, 0.3906, 0.4062, 0.4062, 0.3906, 0.4062, 0.4062, 0.375, 0.4375, 0.375, 0.4375, 0.4062, 0.4062, 0.4062, 0.4062, 0.3906, 0.3906, 0.4844, 0.4062, 0.4844, 0.4062, 0.5, 0.3906, 0.5, 0.3906, 0.4531, 0.4062, 0.4531, 0.4062, 0.4688, 0.3906, 0.4688, 0.4062, 0.4375, 0.4375, 0.4375, 0.4375, 0.4688, 0.4062, 0.4688, 0.4062, 0.4531, 0.4375, 0.2812, 0.4688, 0.2812, 0.4688, 0.3125, 0.4375, 0.3125, 0.4375, 0.2656, 0.4688, 0.2656, 0.4688, 0.2812, 0.4375, 0.2812, 0.4688, 0.2656, 0.5, 0.2656, 0.5, 0.2812, 0.4688, 0.2812, 0.3906, 0.2969, 0.4062, 0.2969, 0.4062, 0.3125, 0.3906, 0.3125, 0.3906, 0.2656, 0.4062, 0.2656, 0.4062, 0.2812, 0.3906, 0.2812, 0.4062, 0.2656, 0.4375, 0.2656, 0.4375, 0.2812, 0.4062, 0.2812, 0.3906, 0.3594, 0.4062, 0.3594, 0.4062, 0.375, 0.3906, 0.375, 0.3906, 0.3281, 0.4062, 0.3281, 0.4062, 0.3438, 0.3906, 0.3438, 0.4062, 0.3125, 0.4375, 0.3125, 0.4375, 0.3438, 0.4062, 0.3438, 0.4062, 0.3281, 0.5938, 0.2812, 0.5938, 0.2969, 0.5938, 0.3125, 0.5938, 0.2656, 0.5938, 0.2812, 0.5938, 0.2656, 0.5, 0.2812, 0.5312, 0.2812, 0.5312, 0.3125, 0.5, 0.3125, 0.5, 0.2656, 0.5312, 0.2656, 0.5312, 0.2812, 0.5, 0.2812, 0.5312, 0.2656, 0.5625, 0.2656, 0.5625, 0.2812, 0.5312, 0.2812, 0.5, 0.3438, 0.5312, 0.3438, 0.5312, 0.375, 0.5, 0.375, 0.5, 0.3125, 0.5312, 0.3125, 0.5312, 0.3438, 0.5, 0.3438, 0.5312, 0.3125, 0.5625, 0.3125, 0.5625, 0.3438, 0.5312, 0.3438, 0.4375, 0.6562, 0.4688, 0.6562, 0.4688, 0.6875, 0.4375, 0.6875, 0.4375, 0.625, 0.4688, 0.625, 0.4688, 0.6562, 0.4375, 0.6562, 0.4688, 0.625, 0.5, 0.625, 0.5, 0.6562, 0.4688, 0.6562, 0.375, 0.6562, 0.4062, 0.6562, 0.4062, 0.6875, 0.375, 0.6875, 0.375, 0.625, 0.4062, 0.625, 0.4062, 0.6562, 0.375, 0.6562, 0.4062, 0.625, 0.4375, 0.625, 0.4375, 0.6562, 0.4062, 0.6562, 0.375, 0.7188, 0.4062, 0.7188, 0.4062, 0.75, 0.375, 0.75, 0.375, 0.6875, 0.4062, 0.6875, 0.4062, 0.7188, 0.375, 0.7188, 0.4062, 0.6875, 0.4375, 0.6875, 0.4375, 0.7188, 0.4062, 0.7188, 0.4375, 0.5312, 0.4688, 0.5312, 0.4688, 0.5625, 0.4375, 0.5625, 0.4375, 0.5, 0.4688, 0.5, 0.4688, 0.5312, 0.4375, 0.5312, 0.4688, 0.5, 0.5, 0.5, 0.5, 0.5312, 0.4688, 0.5312, 0.375, 0.5312, 0.4062, 0.5312, 0.4062, 0.5625, 0.375, 0.5625, 0.4062, 0.5, 0.4375, 0.5, 0.4375, 0.5312, 0.4062, 0.5312, 0.375, 0.5938, 0.4062, 0.5938, 0.4062, 0.625, 0.375, 0.625, 0.375, 0.5625, 0.4062, 0.5625, 0.4062, 0.5938, 0.375, 0.5938, 0.4062, 0.5625, 0.4375, 0.5625, 0.4375, 0.5938, 0.4062, 0.5938, 0.5625, 0.5312, 0.5938, 0.5312, 0.5938, 0.5625, 0.5625, 0.5625, 0.5625, 0.375, 0.5938, 0.375, 0.5938, 0.4062, 0.5625, 0.4062, 0.5938, 0.5312, 0.5625, 0.5312, 0.5625, 0.5, 0.5938, 0.5, 0.5, 0.5312, 0.5312, 0.5312, 0.5312, 0.5625, 0.5, 0.5625, 0.5, 0.5, 0.5312, 0.5, 0.5312, 0.5312, 0.5, 0.5312, 0.5312, 0.5, 0.5625, 0.5, 0.5625, 0.5312, 0.5312, 0.5312, 0.5, 0.5938, 0.5312, 0.5938, 0.5312, 0.625, 0.5, 0.625, 0.5, 0.5625, 0.5312, 0.5625, 0.5312, 0.5938, 0.5, 0.5938, 0.5312, 0.5625, 0.5625, 0.5625, 0.5625, 0.5938, 0.5312, 0.5938, 0.1875, 0.6562, 0.2188, 0.6562, 0.2188, 0.6875, 0.1875, 0.6875, 0.1875, 0.625, 0.2188, 0.625, 0.2188, 0.6562, 0.1875, 0.6562, 0.2188, 0.625, 0.25, 0.625, 0.25, 0.6562, 0.2188, 0.6562, 0.125, 0.6562, 0.1562, 0.6562, 0.1562, 0.6875, 0.125, 0.6875, 0.125, 0.625, 0.1562, 0.625, 0.1562, 0.6562, 0.125, 0.6562, 0.1562, 0.625, 0.1875, 0.625, 0.1875, 0.6562, 0.1562, 0.6562, 0.125, 0.7188, 0.1562, 0.7188, 0.1562, 0.75, 0.125, 0.75, 0.125, 0.6875, 0.1562, 0.6875, 0.1562, 0.7188, 0.125, 0.7188, 0.1562, 0.6875, 0.1875, 0.6875, 0.1875, 0.7188, 0.1562, 0.7188, 0.1875, 0.5312, 0.2031, 0.5312, 0.2188, 0.5312, 0.2188, 0.5625, 0.1875, 0.5625, 0.125, 0.5312, 0.1406, 0.5312, 0.1562, 0.5312, 0.1562, 0.5625, 0.125, 0.5625, 0.125, 0.5938, 0.1562, 0.5938, 0.1562, 0.625, 0.125, 0.625, 0.125, 0.5625, 0.1562, 0.5625, 0.1562, 0.5938, 0.125, 0.5938, 0.1562, 0.5625, 0.1875, 0.5625, 0.1875, 0.5938, 0.1562, 0.5938, 0.3125, 0.5312, 0.3281, 0.5312, 0.3438, 0.5312, 0.3438, 0.5625, 0.3125, 0.5625, 0.2969, 0.5156, 0.2891, 0.5156, 0.2812, 0.5156, 0.25, 0.5312, 0.2656, 0.5312, 0.2812, 0.5312, 0.2812, 0.5625, 0.25, 0.5625, 0.2188, 0.5156, 0.2109, 0.5156, 0.2031, 0.5156, 0.25, 0.5938, 0.2812, 0.5938, 0.2812, 0.625, 0.25, 0.625, 0.25, 0.5625, 0.2812, 0.5625, 0.2812, 0.5938, 0.25, 0.5938, 0.2812, 0.5625, 0.3125, 0.5625, 0.3125, 0.5938, 0.2812, 0.5938, 0.4375, 0.1562, 0.4688, 0.1562, 0.4688, 0.1875, 0.4375, 0.1875, 0.4375, 0.125, 0.4688, 0.125, 0.4688, 0.1562, 0.4375, 0.1562, 0.4688, 0.125, 0.5, 0.125, 0.5, 0.1562, 0.4688, 0.1562, 0.375, 0.1562, 0.4062, 0.1562, 0.4062, 0.1875, 0.375, 0.1875, 0.375, 0.125, 0.4062, 0.125, 0.4062, 0.1562, 0.375, 0.1562, 0.4062, 0.125, 0.4375, 0.125, 0.4375, 0.1562, 0.4062, 0.1562, 0.375, 0.1875, 0.4062, 0.1875, 0.4062, 0.2188, 0.375, 0.2188, 0.4062, 0.1875, 0.4375, 0.1875, 0.4375, 0.2188, 0.4062, 0.2188, 0.4375, 0.03125, 0.4688, 0.03125, 0.4688, 0.0625, 0.4375, 0.0625, 0.4375, 0.0, 0.4688, 0.0, 0.4688, 0.03125, 0.4375, 0.03125, 0.4688, 0.0, 0.5, 0.0, 0.5, 0.03125, 0.4688, 0.03125, 0.375, 0.03125, 0.4062, 0.03125, 0.4062, 0.0625, 0.375, 0.0625, 0.375, 0.0, 0.4062, 0.0, 0.4062, 0.03125, 0.375, 0.03125, 0.4062, 0.0, 0.4375, 0.0, 0.4375, 0.03125, 0.4062, 0.03125, 0.375, 0.09375, 0.4062, 0.09375, 0.4062, 0.125, 0.375, 0.125, 0.375, 0.0625, 0.4062, 0.0625, 0.4062, 0.09375, 0.375, 0.09375, 0.4062, 0.0625, 0.4375, 0.0625, 0.4375, 0.09375, 0.4062, 0.09375, 0.5625, 0.03125, 0.5938, 0.03125, 0.5938, 0.0625, 0.5625, 0.0625, 0.5625, 0.0, 0.5938, 0.0, 0.5938, 0.03125, 0.5625, 0.03125, 0.5938, 0.0, 0.625, 0.0, 0.625, 0.03125, 0.5938, 0.03125, 0.5, 0.03125, 0.5312, 0.03125, 0.5312, 0.0625, 0.5, 0.0625, 0.5, 0.0, 0.5312, 0.0, 0.5312, 0.03125, 0.5, 0.03125, 0.5312, 0.0, 0.5625, 0.0, 0.5625, 0.03125, 0.5312, 0.03125, 0.5, 0.09375, 0.5312, 0.09375, 0.5312, 0.125, 0.5, 0.125, 0.5, 0.0625, 0.5312, 0.0625, 0.5312, 0.09375, 0.5, 0.09375, 0.5312, 0.0625, 0.5625, 0.0625, 0.5625, 0.09375, 0.5312, 0.09375, 0.4375, 0.9062, 0.4688, 0.9062, 0.4688, 0.9375, 0.4375, 0.9375, 0.4375, 0.875, 0.4688, 0.875, 0.4688, 0.9062, 0.4375, 0.9062, 0.4688, 0.875, 0.5, 0.875, 0.5, 0.9062, 0.4688, 0.9062, 0.375, 0.9062, 0.4062, 0.9062, 0.4062, 0.9375, 0.375, 0.9375, 0.375, 0.875, 0.4062, 0.875, 0.4062, 0.9062, 0.375, 0.9062, 0.4062, 0.875, 0.4375, 0.875, 0.4375, 0.9062, 0.4062, 0.9062, 0.375, 0.9688, 0.4062, 0.9688, 0.4062, 1.0, 0.375, 1.0, 0.375, 0.9375, 0.4062, 0.9375, 0.4062, 0.9688, 0.375, 0.9688, 0.4062, 0.9375, 0.4375, 0.9375, 0.4375, 0.9688, 0.4062, 0.9688, 0.4375, 0.7812, 0.4688, 0.7812, 0.4688, 0.8125, 0.4375, 0.8125, 0.4375, 0.75, 0.4688, 0.75, 0.4688, 0.7812, 0.4375, 0.7812, 0.4688, 0.75, 0.5, 0.75, 0.5, 0.7812, 0.4688, 0.7812, 0.375, 0.7812, 0.4062, 0.7812, 0.4062, 0.8125, 0.375, 0.8125, 0.375, 0.75, 0.4062, 0.75, 0.4062, 0.7812, 0.375, 0.7812, 0.4062, 0.75, 0.4375, 0.75, 0.4375, 0.7812, 0.4062, 0.7812, 0.375, 0.8438, 0.4062, 0.8438, 0.4062, 0.875, 0.375, 0.875, 0.375, 0.8125, 0.4062, 0.8125, 0.4062, 0.8438, 0.375, 0.8438, 0.4062, 0.8125, 0.4375, 0.8125, 0.4375, 0.8438, 0.4062, 0.8438, 0.5625, 0.7812, 0.5938, 0.7812, 0.5938, 0.8125, 0.5625, 0.8125, 0.5625, 0.75, 0.5938, 0.75, 0.5938, 0.7812, 0.5625, 0.7812, 0.5938, 0.75, 0.625, 0.75, 0.625, 0.7812, 0.5938, 0.7812, 0.5, 0.7812, 0.5312, 0.7812, 0.5312, 0.8125, 0.5, 0.8125, 0.5, 0.75, 0.5312, 0.75, 0.5312, 0.7812, 0.5, 0.7812, 0.5312, 0.75, 0.5625, 0.75, 0.5625, 0.7812, 0.5312, 0.7812, 0.5, 0.8438, 0.5312, 0.8438, 0.5312, 0.875, 0.5, 0.875, 0.5, 0.8125, 0.5312, 0.8125, 0.5312, 0.8438, 0.5, 0.8438, 0.5312, 0.8125, 0.5625, 0.8125, 0.5625, 0.8438, 0.5312, 0.8438, 0.6875, 0.6562, 0.7188, 0.6562, 0.7188, 0.6875, 0.6875, 0.6875, 0.6875, 0.625, 0.7188, 0.625, 0.7188, 0.6562, 0.6875, 0.6562, 0.7188, 0.625, 0.75, 0.625, 0.75, 0.6562, 0.7188, 0.6562, 0.625, 0.6562, 0.6562, 0.6562, 0.6562, 0.6875, 0.625, 0.6875, 0.625, 0.625, 0.6562, 0.625, 0.6562, 0.6562, 0.625, 0.6562, 0.6562, 0.625, 0.6875, 0.625, 0.6875, 0.6562, 0.6562, 0.6562, 0.625, 0.7188, 0.6562, 0.7188, 0.6562, 0.75, 0.625, 0.75, 0.625, 0.6875, 0.6562, 0.6875, 0.6562, 0.7188, 0.625, 0.7188, 0.6562, 0.6875, 0.6875, 0.6875, 0.6875, 0.7188, 0.6562, 0.7188, 0.6875, 0.5312, 0.7031, 0.5312, 0.7188, 0.5312, 0.7031, 0.5156, 0.7109, 0.5156, 0.7188, 0.5156, 0.7344, 0.5156, 0.7422, 0.5156, 0.75, 0.5156, 0.625, 0.5312, 0.6406, 0.5312, 0.6562, 0.5312, 0.6406, 0.5156, 0.6484, 0.5156, 0.6562, 0.5156, 0.6719, 0.5156, 0.6797, 0.5156, 0.6875, 0.5156, 0.625, 0.5938, 0.6562, 0.5938, 0.6562, 0.625, 0.625, 0.625, 0.625, 0.5625, 0.6562, 0.5625, 0.6562, 0.5938, 0.625, 0.5938, 0.6562, 0.5625, 0.6875, 0.5625, 0.6875, 0.5938, 0.6562, 0.5938, 0.8125, 0.5312, 0.8281, 0.5312, 0.8438, 0.5312, 0.8281, 0.5156, 0.8359, 0.5156, 0.8438, 0.5156, 0.8594, 0.5156, 0.8672, 0.5156, 0.875, 0.5156, 0.75, 0.5312, 0.7656, 0.5312, 0.7812, 0.5312, 0.7656, 0.5156, 0.7734, 0.5156, 0.7812, 0.5156, 0.7969, 0.5156, 0.8047, 0.5156, 0.8125, 0.5156, 0.75, 0.5938, 0.7812, 0.5938, 0.7812, 0.625, 0.75, 0.625, 0.75, 0.5625, 0.7812, 0.5625, 0.7812, 0.5938, 0.75, 0.5938, 0.7812, 0.5625, 0.8125, 0.5625, 0.8125, 0.5938, 0.7812, 0.5938, 0.8125, 0.5938, 0.8438, 0.5938, 0.8438, 0.625, 0.8125, 0.625, 0.8125, 0.5625, 0.8438, 0.5625, 0.8438, 0.5938, 0.8125, 0.5938, 0.8438, 0.5625, 0.875, 0.5625, 0.875, 0.5938, 0.8438, 0.5938, 0.6875, 0.5938, 0.7188, 0.5938, 0.7188, 0.625, 0.6875, 0.625, 0.6875, 0.5625, 0.7188, 0.5625, 0.7188, 0.5938, 0.6875, 0.5938, 0.7188, 0.5625, 0.75, 0.5625, 0.75, 0.5938, 0.7188, 0.5938, 0.6875, 0.7188, 0.7188, 0.7188, 0.7188, 0.75, 0.6875, 0.75, 0.6875, 0.6875, 0.7188, 0.6875, 0.7188, 0.7188, 0.6875, 0.7188, 0.7188, 0.6875, 0.75, 0.6875, 0.75, 0.7188, 0.7188, 0.7188, 0.5625, 0.8438, 0.5938, 0.8438, 0.5938, 0.875, 0.5625, 0.875, 0.5625, 0.8125, 0.5938, 0.8125, 0.5938, 0.8438, 0.5625, 0.8438, 0.5938, 0.8125, 0.625, 0.8125, 0.625, 0.8438, 0.5938, 0.8438, 0.4375, 0.8438, 0.4688, 0.8438, 0.4688, 0.875, 0.4375, 0.875, 0.4375, 0.8125, 0.4688, 0.8125, 0.4688, 0.8438, 0.4375, 0.8438, 0.4688, 0.8125, 0.5, 0.8125, 0.5, 0.8438, 0.4688, 0.8438, 0.4375, 0.9688, 0.4688, 0.9688, 0.4688, 1.0, 0.4375, 1.0, 0.4375, 0.9375, 0.4688, 0.9375, 0.4688, 0.9688, 0.4375, 0.9688, 0.4688, 0.9375, 0.5, 0.9375, 0.5, 0.9688, 0.4688, 0.9688, 0.5625, 0.09375, 0.5938, 0.09375, 0.5938, 0.125, 0.5625, 0.125, 0.5625, 0.0625, 0.5938, 0.0625, 0.5938, 0.09375, 0.5625, 0.09375, 0.5938, 0.0625, 0.625, 0.0625, 0.625, 0.09375, 0.5938, 0.09375, 0.4375, 0.09375, 0.4688, 0.09375, 0.4688, 0.125, 0.4375, 0.125, 0.4375, 0.0625, 0.4688, 0.0625, 0.4688, 0.09375, 0.4375, 0.09375, 0.4688, 0.0625, 0.5, 0.0625, 0.5, 0.09375, 0.4688, 0.09375, 0.4375, 0.2188, 0.4688, 0.2188, 0.4688, 0.25, 0.4375, 0.25, 0.4375, 0.1875, 0.4688, 0.1875, 0.4688, 0.2188, 0.4375, 0.2188, 0.4688, 0.1875, 0.5, 0.1875, 0.5, 0.2188, 0.4688, 0.2188, 0.3125, 0.5938, 0.3438, 0.5938, 0.3438, 0.625, 0.3125, 0.625, 0.3125, 0.5625, 0.3438, 0.5625, 0.3438, 0.5938, 0.3125, 0.5938, 0.3438, 0.5625, 0.375, 0.5625, 0.375, 0.5938, 0.3438, 0.5938, 0.1875, 0.5938, 0.2188, 0.5938, 0.2188, 0.625, 0.1875, 0.625, 0.1875, 0.5625, 0.2188, 0.5625, 0.2188, 0.5938, 0.1875, 0.5938, 0.2188, 0.5625, 0.25, 0.5625, 0.25, 0.5938, 0.2188, 0.5938, 0.1875, 0.7188, 0.2188, 0.7188, 0.2188, 0.75, 0.1875, 0.75, 0.1875, 0.6875, 0.2188, 0.6875, 0.2188, 0.7188, 0.1875, 0.7188, 0.2188, 0.6875, 0.25, 0.6875, 0.25, 0.7188, 0.2188, 0.7188, 0.5625, 0.5938, 0.5938, 0.5938, 0.5938, 0.625, 0.5625, 0.625, 0.5625, 0.5625, 0.5938, 0.5625, 0.5938, 0.5938, 0.5625, 0.5938, 0.5938, 0.5625, 0.625, 0.5625, 0.625, 0.5938, 0.5938, 0.5938, 0.4375, 0.5938, 0.4688, 0.5938, 0.4688, 0.625, 0.4375, 0.625, 0.4375, 0.5625, 0.4688, 0.5625, 0.4688, 0.5938, 0.4375, 0.5938, 0.4688, 0.5625, 0.5, 0.5625, 0.5, 0.5938, 0.4688, 0.5938, 0.4375, 0.7188, 0.4688, 0.7188, 0.4688, 0.75, 0.4375, 0.75, 0.4375, 0.6875, 0.4688, 0.6875, 0.4688, 0.7188, 0.4375, 0.7188, 0.4688, 0.6875, 0.5, 0.6875, 0.5, 0.7188, 0.4688, 0.7188, 0.5938, 0.3438, 0.5938, 0.3594, 0.5938, 0.375, 0.5938, 0.3125, 0.5938, 0.3281, 0.5938, 0.3438, 0.4375, 0.3438, 0.4688, 0.3438, 0.4688, 0.375, 0.4375, 0.375, 0.4375, 0.3125, 0.4688, 0.3125, 0.4688, 0.3438, 0.4375, 0.3438, 0.4688, 0.3125, 0.5, 0.3125, 0.5, 0.3438, 0.4688, 0.3438, 0.4375, 0.4844, 0.4688, 0.4844, 0.4688, 0.5, 0.4375, 0.5, 0.4375, 0.4375, 0.4688, 0.4375, 0.4688, 0.4688, 0.4375, 0.4688, 0.4688, 0.4375, 0.5, 0.4375, 0.5, 0.4688, 0.4688, 0.4688, 0.5938, 0.4844, 0.5938, 0.5, 0.5938, 0.4844, 0.5938, 0.4375, 0.5938, 0.4531, 0.5938, 0.4688, 0.5625, 0.7188, 0.5938, 0.7188, 0.5938, 0.75, 0.5625, 0.75, 0.5625, 0.6875, 0.5938, 0.6875, 0.5938, 0.7188, 0.5625, 0.7188, 0.5938, 0.6875, 0.625, 0.6875, 0.625, 0.7188, 0.5938, 0.7188, 0.3125, 0.7188, 0.3438, 0.7188, 0.3438, 0.75, 0.3125, 0.75, 0.3125, 0.6875, 0.3438, 0.6875, 0.3438, 0.7188, 0.3125, 0.7188, 0.3438, 0.6875, 0.375, 0.6875, 0.375, 0.7188, 0.3438, 0.7188, 0.5625, 0.2812, 0.5938, 0.2812, 0.5938, 0.3125, 0.5625, 0.3125, 0.5625, 0.1875, 0.5938, 0.1875, 0.5938, 0.2188, 0.5625, 0.2188, 0.625, 0.5312, 0.5938, 0.5312, 0.5938, 0.5, 0.6094, 0.5, 0.625, 0.5156, 0.5625, 0.9688, 0.5938, 0.9688, 0.5938, 1.0, 0.5625, 1.0, 0.5625, 0.9375, 0.5938, 0.9375, 0.5938, 0.9688, 0.5625, 0.9688, 0.5938, 0.9375, 0.625, 0.9375, 0.625, 0.9688, 0.5938, 0.9688, 0.8125, 0.7188, 0.8438, 0.7188, 0.8438, 0.75, 0.8125, 0.75, 0.8125, 0.6875, 0.8438, 0.6875, 0.8438, 0.7188, 0.8125, 0.7188, 0.8438, 0.6875, 0.875, 0.6875, 0.875, 0.7188, 0.8438, 0.7188, 0.5938, 0.4531, 0.6094, 0.4531, 0.6094, 0.4688, 0.5938, 0.4688, 0.5938, 0.4375, 0.6094, 0.4375, 0.6094, 0.4531, 0.5938, 0.4531, 0.5938, 0.3281, 0.6094, 0.3281, 0.6094, 0.3438, 0.5938, 0.3438, 0.5938, 0.3125, 0.6094, 0.3125, 0.6094, 0.3281, 0.5938, 0.3281, 0.7812, 0.5156, 0.7891, 0.5156, 0.7969, 0.5156, 0.75, 0.5156, 0.7578, 0.5156, 0.7656, 0.5156, 0.8438, 0.5156, 0.8516, 0.5156, 0.8594, 0.5156, 0.8125, 0.5156, 0.8203, 0.5156, 0.8281, 0.5156, 0.6562, 0.5156, 0.6641, 0.5156, 0.6719, 0.5156, 0.625, 0.5156, 0.6328, 0.5156, 0.6406, 0.5156, 0.7188, 0.5156, 0.7266, 0.5156, 0.7344, 0.5156, 0.6875, 0.5156, 0.6953, 0.5156, 0.7031, 0.5156, 0.5625, 0.4844, 0.5938, 0.4844, 0.5938, 0.5, 0.5625, 0.5, 0.5625, 0.3438, 0.5938, 0.3438, 0.5938, 0.375, 0.5625, 0.375, 0.5625, 0.4375, 0.5938, 0.4375, 0.5938, 0.4688, 0.5625, 0.4688, 0.5938, 0.2656, 0.6094, 0.2656, 0.6094, 0.2812, 0.5938, 0.2812, 0.5938, 0.25, 0.6094, 0.25, 0.6094, 0.2656, 0.5938, 0.2656, 0.5938, 0.3906, 0.6094, 0.3906, 0.6094, 0.4062, 0.5938, 0.4062, 0.5938, 0.375, 0.6094, 0.375, 0.6094, 0.3906, 0.5938, 0.3906, 0.5938, 0.4219, 0.6094, 0.4219, 0.6094, 0.4375, 0.5938, 0.4375, 0.5938, 0.4062, 0.6094, 0.4062, 0.6094, 0.4219, 0.5938, 0.4219, 0.5938, 0.2969, 0.6094, 0.2969, 0.6094, 0.3125, 0.5938, 0.3125, 0.5938, 0.2812, 0.6094, 0.2812, 0.6094, 0.2969, 0.5938, 0.2969, 0.5938, 0.3594, 0.6094, 0.3594, 0.6094, 0.375, 0.5938, 0.375, 0.5938, 0.3438, 0.6094, 0.3438, 0.6094, 0.3594, 0.5938, 0.3594, 0.5938, 0.4844, 0.6094, 0.4844, 0.6094, 0.5, 0.5938, 0.5, 0.5938, 0.4688, 0.6094, 0.4688, 0.6094, 0.4844, 0.5938, 0.4844, 0.5625, 0.2656, 0.5938, 0.2656, 0.5938, 0.2812, 0.5625, 0.2812, 0.5625, 0.3125, 0.5938, 0.3125, 0.5938, 0.3438, 0.5625, 0.3438, 0.5625, 0.4062, 0.5938, 0.4062, 0.5938, 0.4375, 0.5625, 0.4375, 0.875, 0.5312, 0.875, 0.5156, 0.6094, 0.25, 0.5938, 0.25, 0.5938, 0.2188, 0.6875, 0.5625, 0.6875, 0.5312, 0.7188, 0.5312, 0.7188, 0.5625, 0.7812, 0.5625, 0.7812, 0.5312, 0.8125, 0.5312, 0.8125, 0.5625, 0.8125, 0.5625, 0.8125, 0.5312, 0.8438, 0.5312, 0.8438, 0.5625, 0.7188, 0.5625, 0.7188, 0.5312, 0.75, 0.5312, 0.75, 0.5625, 0.75, 0.5625, 0.75, 0.5312, 0.7812, 0.5312, 0.7812, 0.5625, 0.625, 0.5625, 0.625, 0.5312, 0.6562, 0.5312, 0.6562, 0.5625, 0.625, 0.5625, 0.5938, 0.5625, 0.5938, 0.5312, 0.625, 0.5312, 0.8438, 0.5625, 0.8438, 0.5312, 0.875, 0.5312, 0.875, 0.5625, 0.625, 0.1875, 0.875, 0.5312, 0.5938, 0.2188, 0.5938, 0.1875, 0.3438, 0.5156, 0.3516, 0.5156, 0.3594, 0.5156, 0.1875, 0.5156, 0.1797, 0.5156, 0.1719, 0.5156, 0.125, 0.5312, 0.125, 0.5156, 0.1328, 0.5156, 0.1406, 0.5156, 0.1406, 0.5312, 0.1562, 0.5312, 0.1562, 0.5156, 0.1641, 0.5156, 0.1719, 0.5156, 0.1719, 0.5312, 0.3906, 0.4531, 0.3281, 0.5156, 0.3203, 0.5156, 0.3125, 0.5156, 0.3906, 0.4375, 0.3906, 0.4844, 0.3594, 0.5156, 0.3516, 0.5156, 0.3438, 0.5156, 0.3906, 0.4688, 0.25, 0.5312, 0.25, 0.5156, 0.2578, 0.5156, 0.2656, 0.5156, 0.2656, 0.5312, 0.25, 0.5156, 0.2422, 0.5156, 0.2344, 0.5156, 0.1406, 0.5156, 0.1328, 0.5156, 0.125, 0.5156, 0.2188, 0.5312, 0.2188, 0.5156, 0.2266, 0.5156, 0.2344, 0.5156, 0.2344, 0.5312, 0.3594, 0.5156, 0.3672, 0.5156, 0.375, 0.5156, 0.1875, 0.5312, 0.1875, 0.5156, 0.1953, 0.5156, 0.2031, 0.5156, 0.2031, 0.5312, 0.3125, 0.5156, 0.3203, 0.5156, 0.3281, 0.5156, 0.4062, 0.25, 0.3906, 0.25, 0.125, 0.5156, 0.125, 0.5312, 0.4062, 0.2188, 0.4062, 0.5312, 0.375, 0.5312, 0.375, 0.5156, 0.3906, 0.5, 0.4062, 0.5, 0.3906, 0.3125, 0.4062, 0.3125, 0.4062, 0.3281, 0.3906, 0.3281, 0.3906, 0.3438, 0.4062, 0.3438, 0.4062, 0.3594, 0.3906, 0.3594, 0.3906, 0.25, 0.4062, 0.25, 0.4062, 0.2656, 0.3906, 0.2656, 0.3906, 0.2812, 0.4062, 0.2812, 0.4062, 0.2969, 0.3906, 0.2969, 0.2656, 0.5156, 0.2578, 0.5156, 0.25, 0.5156, 0.3906, 0.4375, 0.4062, 0.4375, 0.4062, 0.4531, 0.3906, 0.4531, 0.3906, 0.4688, 0.4062, 0.4688, 0.4062, 0.4844, 0.3906, 0.4844, 0.3906, 0.375, 0.4062, 0.375, 0.4062, 0.3906, 0.3906, 0.3906, 0.3906, 0.4062, 0.4062, 0.4062, 0.4062, 0.4219, 0.3906, 0.4219, 0.2656, 0.5156, 0.2734, 0.5156, 0.2812, 0.5156, 0.3281, 0.5312, 0.3281, 0.5156, 0.3359, 0.5156, 0.3438, 0.5156, 0.3438, 0.5312, 0.1406, 0.5312, 0.1406, 0.5156, 0.1484, 0.5156, 0.1562, 0.5156, 0.1562, 0.5312, 0.2031, 0.5312, 0.2031, 0.5156, 0.2109, 0.5156, 0.2188, 0.5156, 0.2188, 0.5312, 0.3125, 0.5156, 0.3047, 0.5156, 0.2969, 0.5156, 0.3438, 0.5156, 0.3359, 0.5156, 0.3281, 0.5156, 0.1562, 0.5156, 0.1484, 0.5156, 0.1406, 0.5156, 0.2031, 0.5156, 0.1953, 0.5156, 0.1875, 0.5156, 0.1719, 0.5312, 0.1719, 0.5156, 0.1797, 0.5156, 0.1875, 0.5156, 0.1875, 0.5312, 0.2969, 0.5312, 0.2969, 0.5156, 0.3047, 0.5156, 0.3125, 0.5156, 0.3125, 0.5312, 0.2344, 0.5312, 0.2344, 0.5156, 0.2422, 0.5156, 0.25, 0.5156, 0.25, 0.5312, 0.2344, 0.5156, 0.2266, 0.5156, 0.2188, 0.5156, 0.3906, 0.5, 0.375, 0.5156, 0.3672, 0.5156, 0.3594, 0.5156, 0.3906, 0.4844, 0.3906, 0.4062, 0.2812, 0.5156, 0.2734, 0.5156, 0.2656, 0.5156, 0.3906, 0.3906, 0.2812, 0.5312, 0.2812, 0.5156, 0.2891, 0.5156, 0.2969, 0.5156, 0.2969, 0.5312, 0.7656, 0.5156, 0.7578, 0.5156, 0.75, 0.5156, 0.7031, 0.5156, 0.6953, 0.5156, 0.6875, 0.5156, 0.6719, 0.5156, 0.6641, 0.5156, 0.6562, 0.5156, 0.8281, 0.5156, 0.8203, 0.5156, 0.8125, 0.5156, 0.8594, 0.5156, 0.8516, 0.5156, 0.8438, 0.5156, 0.6562, 0.5156, 0.6484, 0.5156, 0.6406, 0.5156, 0.7344, 0.5156, 0.7266, 0.5156, 0.7188, 0.5156, 0.7969, 0.5156, 0.7891, 0.5156, 0.7812, 0.5156, 0.8125, 0.5156, 0.8047, 0.5156, 0.7969, 0.5156, 0.75, 0.5156, 0.7422, 0.5156, 0.7344, 0.5156, 0.7188, 0.5156, 0.7109, 0.5156, 0.7031, 0.5156, 0.6875, 0.5156, 0.6797, 0.5156, 0.6719, 0.5156, 0.7812, 0.5156, 0.7734, 0.5156, 0.7656, 0.5156, 0.875, 0.5156, 0.8672, 0.5156, 0.8594, 0.5156, 0.8438, 0.5156, 0.8359, 0.5156, 0.8281, 0.5156, 0.6406, 0.5156, 0.6328, 0.5156, 0.625, 0.5156, 0.5625, 0.4688, 0.5938, 0.4688, 0.5938, 0.4844, 0.5625, 0.4844, 0.5312, 0.4688, 0.5625, 0.4688, 0.5625, 0.4844, 0.5312, 0.4844, 0.5, 0.4688, 0.5312, 0.4688, 0.5312, 0.4844, 0.5, 0.4844, 0.4688, 0.4688, 0.5, 0.4688, 0.5, 0.4844, 0.4688, 0.4844, 0.4375, 0.4688, 0.4688, 0.4688, 0.4688, 0.4844, 0.4375, 0.4844, 0.4062, 0.4688, 0.4375, 0.4688, 0.4375, 0.4844, 0.4062, 0.4844, 0.5938, 0.4688, 0.5938, 0.4844, 0.5938, 0.4844, 0.5625, 0.25, 0.5938, 0.25, 0.5938, 0.2656, 0.5625, 0.2656, 0.5312, 0.25, 0.5625, 0.25, 0.5625, 0.2656, 0.5312, 0.2656, 0.5, 0.25, 0.5312, 0.25, 0.5312, 0.2656, 0.5, 0.2656, 0.4688, 0.25, 0.5, 0.25, 0.5, 0.2656, 0.4688, 0.2656, 0.4375, 0.25, 0.4688, 0.25, 0.4688, 0.2656, 0.4375, 0.2656, 0.4062, 0.25, 0.4375, 0.25, 0.4375, 0.2656, 0.4062, 0.2656, 0.5938, 0.25, 0.5938, 0.2656, 0.5938, 0.2656, 0.1719, 0.5156, 0.1641, 0.5156, 0.1562, 0.5156, 0.6094, 0.3281, 0.7969, 0.5156, 0.7812, 0.5156, 0.6094, 0.3438, 0.6094, 0.3438, 0.7812, 0.5156, 0.7656, 0.5156, 0.6094, 0.3594, 0.6094, 0.2656, 0.8594, 0.5156, 0.8438, 0.5156, 0.6094, 0.2812, 0.6094, 0.2812, 0.8438, 0.5156, 0.8281, 0.5156, 0.6094, 0.2969, 0.6094, 0.4531, 0.6719, 0.5156, 0.6562, 0.5156, 0.6094, 0.4688, 0.6094, 0.4688, 0.6562, 0.5156, 0.6406, 0.5156, 0.6094, 0.4844, 0.6094, 0.3906, 0.7344, 0.5156, 0.7188, 0.5156, 0.6094, 0.4062, 0.6094, 0.4062, 0.7188, 0.5156, 0.7031, 0.5156, 0.6094, 0.4219, 0.6094, 0.4219, 0.7031, 0.5156, 0.6875, 0.5156, 0.6094, 0.4375, 0.6094, 0.4375, 0.6875, 0.5156, 0.6719, 0.5156, 0.6094, 0.4531, 0.6094, 0.2969, 0.8281, 0.5156, 0.8125, 0.5156, 0.6094, 0.3125, 0.6094, 0.3125, 0.8125, 0.5156, 0.7969, 0.5156, 0.6094, 0.3281, 0.6094, 0.3594, 0.7656, 0.5156, 0.75, 0.5156, 0.6094, 0.375, 0.6094, 0.375, 0.75, 0.5156, 0.7344, 0.5156, 0.6094, 0.3906, 0.6094, 0.4844, 0.6406, 0.5156, 0.625, 0.5156, 0.6094, 0.5, 0.6094, 0.25, 0.875, 0.5156, 0.8594, 0.5156, 0.6094, 0.2656, 0.3906, 0.4219, 0.2969, 0.5156, 0.2812, 0.5156, 0.3906, 0.4062, 0.2656, 0.5312, 0.2656, 0.5156, 0.2812, 0.5156, 0.2812, 0.5312, 0.3906, 0.4688, 0.3438, 0.5156, 0.3281, 0.5156, 0.3906, 0.4531, 0.3438, 0.5312, 0.3438, 0.5156, 0.3594, 0.5156, 0.3594, 0.5312, 0.3906, 0.2812, 0.1562, 0.5156, 0.1406, 0.5156, 0.3906, 0.2656, 0.3906, 0.2969, 0.1719, 0.5156, 0.1562, 0.5156, 0.3906, 0.2812, 0.3906, 0.3438, 0.2188, 0.5156, 0.2031, 0.5156, 0.3906, 0.3281, 0.3906, 0.3594, 0.2344, 0.5156, 0.2188, 0.5156, 0.3906, 0.3438, 0.3906, 0.3125, 0.1875, 0.5156, 0.1719, 0.5156, 0.3906, 0.2969, 0.3906, 0.3281, 0.2031, 0.5156, 0.1875, 0.5156, 0.3906, 0.3125, 0.3906, 0.4375, 0.3125, 0.5156, 0.2969, 0.5156, 0.3906, 0.4219, 0.3125, 0.5312, 0.3125, 0.5156, 0.3281, 0.5156, 0.3281, 0.5312, 0.3906, 0.375, 0.25, 0.5156, 0.2344, 0.5156, 0.3906, 0.3594, 0.3906, 0.3906, 0.2656, 0.5156, 0.25, 0.5156, 0.3906, 0.375, 0.3906, 0.2656, 0.1406, 0.5156, 0.125, 0.5156, 0.3906, 0.25, 0.3594, 0.5312, 0.3594, 0.5156, 0.375, 0.5156, 0.375, 0.5312, 0.7656, 0.5312, 0.7656, 0.5156, 0.7812, 0.5156, 0.7812, 0.5312, 0.7812, 0.5312, 0.7812, 0.5156, 0.7969, 0.5156, 0.7969, 0.5312, 0.8281, 0.5312, 0.8281, 0.5156, 0.8438, 0.5156, 0.8438, 0.5312, 0.8438, 0.5312, 0.8438, 0.5156, 0.8594, 0.5156, 0.8594, 0.5312, 0.6406, 0.5312, 0.6406, 0.5156, 0.6562, 0.5156, 0.6562, 0.5312, 0.6562, 0.5312, 0.6562, 0.5156, 0.6719, 0.5156, 0.6719, 0.5312, 0.7031, 0.5312, 0.7031, 0.5156, 0.7188, 0.5156, 0.7188, 0.5312, 0.7188, 0.5312, 0.7188, 0.5156, 0.7344, 0.5156, 0.7344, 0.5312, 0.6719, 0.5312, 0.6719, 0.5156, 0.6875, 0.5156, 0.6875, 0.5312, 0.6875, 0.5312, 0.6875, 0.5156, 0.7031, 0.5156, 0.7031, 0.5312, 0.7969, 0.5312, 0.7969, 0.5156, 0.8125, 0.5156, 0.8125, 0.5312, 0.8125, 0.5312, 0.8125, 0.5156, 0.8281, 0.5156, 0.8281, 0.5312, 0.7344, 0.5312, 0.7344, 0.5156, 0.75, 0.5156, 0.75, 0.5312, 0.75, 0.5312, 0.75, 0.5156, 0.7656, 0.5156, 0.7656, 0.5312, 0.625, 0.5312, 0.625, 0.5156, 0.6406, 0.5156, 0.6406, 0.5312, 0.8594, 0.5312, 0.8594, 0.5156, 0.875, 0.5156, 0.875, 0.5312])
me_cube.materials.append(mat_material)
me_cube.use_mirror_vertex_groups = False
me_cube.update()

# ---- objects
ob_cube = bpy.data.objects.new('Cube', me_cube)
ob_light = bpy.data.objects.new('Light', light_light)
ob_camera = bpy.data.objects.new('Camera', cam_camera)

# ---- transforms, parenting, visibility, modifiers, constraints
ob_cube.location = (0.0, -1.44, 0.0)
ob_cube.scale = (-2.474, 1.0, 1.0)
ob_cube.lock_rotations_4d = False
ob_cube.empty_display_type = 'ARROWS'
ob_cube.lineart.crease_threshold = 0.0
ob_light.location = (4.076, 1.005, 5.904)
ob_light.rotation_euler = (0.6503, 0.05522, 1.866)
ob_light.lock_rotations_4d = False
ob_light.empty_display_type = 'ARROWS'
ob_light.color = (0.0, 0.0, 0.0, 0.0)
ob_light.lineart.crease_threshold = 0.0
ob_camera.location = (7.359, -6.926, 4.958)
ob_camera.rotation_euler = (1.109, 0.0, 0.8149)
ob_camera.lock_rotations_4d = False
ob_camera.empty_display_type = 'ARROWS'
ob_camera.color = (0.0, 0.0, 0.0, 0.0)
ob_camera.display_type = 'WIRE'
ob_camera.lineart.crease_threshold = 0.0

# ---- collection membership
col_collection.objects.link(ob_cube)
col_collection.objects.link(ob_light)
col_collection.objects.link(ob_camera)

# ---- scene / render settings (as saved in the file)
scene.camera = ob_camera
scene.frame_start = 1; scene.frame_end = 250; scene.frame_set(150)
scene.render.engine = 'BLENDER_EEVEE_NEXT'
scene.cycles.sampling_pattern = 'TABULATED_SOBOL'
scene.view_settings.view_transform = 'Filmic'
bpy.context.view_layer.update()
